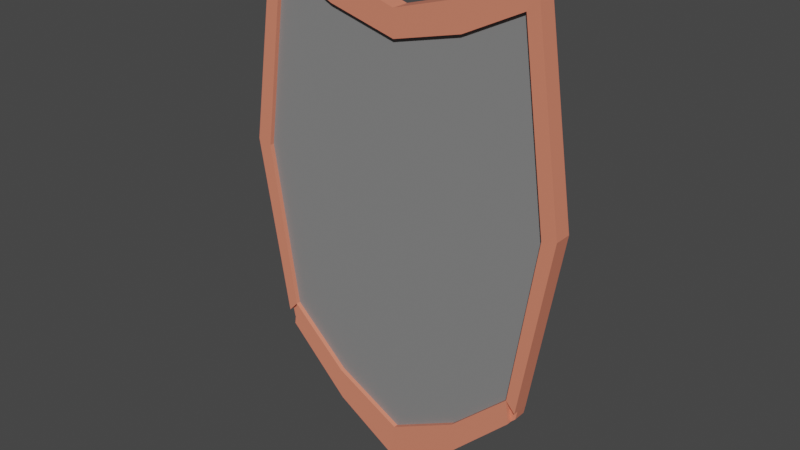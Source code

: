 # Source: Shield.blend  (saved by Blender 2.80.75; exported with 4.5.12 LTS)
import bpy
from mathutils import Matrix  # noqa: F401  (used for matrix-valued properties, if any)

bpy.ops.wm.read_factory_settings(use_empty=True)
scene = bpy.context.scene
scene.name = 'Scene'

# ---- collections
col_collection = bpy.data.collections.new('Collection'); scene.collection.children.link(col_collection)

# ---- materials (node trees are filled in below, after node groups)
mat_wood = bpy.data.materials.new('Wood')
mat_wood.alpha_threshold = 0.0
mat_wood.use_transparent_shadow = False
mat_wood.line_color = (0.0, 0.0, 0.0, 1.0)
mat_shield = bpy.data.materials.new('Shield')
mat_shield.use_transparent_shadow = False

# ---- material node trees
mat_wood.use_nodes = True; mat_wood.node_tree.nodes.clear()
_N = mat_wood.node_tree.nodes; _L = mat_wood.node_tree.links
n0 = _N.new('ShaderNodeOutputMaterial'); n0.name = 'Material Output'; n0.location = (300, 300)
n1 = _N.new('ShaderNodeBsdfPrincipled'); n1.name = 'Principled BSDF'; n1.location = (10, 300)
n1.distribution = 'GGX'
n1.subsurface_method = 'BURLEY'
n1.inputs[0].default_value = (0.8, 0.2403, 0.1493, 1.0)
n1.inputs[2].default_value = 0.4
n1.inputs[3].default_value = 1.45
n1.inputs[27].default_value = (0.0, 0.0, 0.0, 1.0)
n1.inputs[28].default_value = 1.0
_L.new(n1.outputs[0], n0.inputs[0])
n0.is_active_output = True
mat_shield.use_nodes = True; mat_shield.node_tree.nodes.clear()
_N = mat_shield.node_tree.nodes; _L = mat_shield.node_tree.links
n0 = _N.new('ShaderNodeOutputMaterial'); n0.name = 'Material Output'; n0.location = (300, 300)
n1 = _N.new('ShaderNodeBsdfPrincipled'); n1.name = 'Principled BSDF'; n1.location = (10, 300)
n1.distribution = 'GGX'
n1.subsurface_method = 'BURLEY'
n1.inputs[0].default_value = (0.233, 0.233, 0.233, 1.0)
n1.inputs[3].default_value = 1.45
n1.inputs[27].default_value = (0.0, 0.0, 0.0, 1.0)
n1.inputs[28].default_value = 1.0
_L.new(n1.outputs[0], n0.inputs[0])
n0.is_active_output = True

# ---- world
world_world = bpy.data.worlds.new('World'); scene.world = world_world
world_world.use_nodes = True; world_world.node_tree.nodes.clear()
_N = world_world.node_tree.nodes; _L = world_world.node_tree.links
n0 = _N.new('ShaderNodeOutputWorld'); n0.name = 'World Output'; n0.location = (300, 300)
n1 = _N.new('ShaderNodeBackground'); n1.name = 'Background'; n1.location = (10, 300)
n1.inputs[0].default_value = (0.05088, 0.05088, 0.05088, 1.0)
_L.new(n1.outputs[0], n0.inputs[0])
n0.is_active_output = True
world_world.color = (0.05088, 0.05088, 0.05088)
world_world.use_sun_shadow = False
world_world.sun_shadow_jitter_overblur = 0.0

# ---- meshes
me_cube = bpy.data.meshes.new('Cube')
me_cube.from_pydata([(-0.4501, 0.01717, 0.1344), (-0.4501, -0.01717, 0.1344), (-0.182, 0.01717, -0.5539), (-0.3641, 2.167e-10, -0.3725), (-0.3641, 0.01717, 0.7067), (-0.3641, 0.01717, -0.3725), (-0.3641, -0.01717, 0.7067), (-0.3641, -0.01717, -0.3725), (0.0, 0.01717, -0.665), (0.0, -0.01717, 0.5586), (0.0, -0.01717, -0.665), (0.0, 0.01717, 0.5586), (-0.182, -0.01717, 0.6118), (-0.3641, 2.167e-10, 0.7067), (-0.182, -0.01717, -0.5539), (-0.182, 0.01717, 0.6118), (0.0, 0.01717, 0.02756), (0.0, 2.167e-10, -0.665), (0.0, -0.01717, 0.02756), (0.0, 2.167e-10, 0.5586), (-0.182, 2.167e-10, -0.5539), (-0.1849, 0.01717, 0.04801), (-0.4501, -1.854e-09, 0.1344), (-0.1849, -0.01717, 0.04801), (-0.182, 2.167e-10, 0.6118), (-0.3687, -0.01717, -0.3484), (-0.3687, 0.01717, -0.3484), (0.0, 0.01717, -0.6303), (0.0, -0.01779, -0.5657), (-0.1816, 0.01717, -0.5228), (-0.3687, 2.854e-10, -0.3484), (-0.1851, -0.01779, -0.4682), (-0.3519, 0.01717, -0.3847), (-0.3519, 0.01717, 0.7004), (-0.3519, -0.01717, 0.7004), (-0.3519, -0.01717, -0.3847), (-0.3519, 2.167e-10, -0.3847), (-0.4312, 0.01717, 0.1317), (-0.4112, -0.01779, 0.1248), (-0.3519, 2.167e-10, 0.7004), (-0.3432, -0.01779, -0.3209), (-0.3561, 0.01717, -0.3601), (-0.3685, -0.01717, 0.6778), (-0.3685, 0.01717, 0.6778), (0.0, 0.01717, 0.5329), (0.0, -0.01779, 0.4883), (-0.1817, 0.01717, 0.5854), (-0.3685, 2.833e-10, 0.6778), (-0.1851, -0.01779, 0.536), (-0.356, 0.01717, 0.6716), (-0.3431, -0.01779, 0.614), (-0.3685, -0.03036, 0.6778), (-0.3641, -0.03036, 0.7067), (-0.3687, -0.03036, -0.3484), (-0.4501, -0.03036, 0.1344), (-0.3519, -0.03036, 0.7004), (-0.3519, -0.03036, -0.3847), (-0.182, -0.03036, -0.5539), (0.0, -0.03036, 0.5586), (-0.182, -0.03036, 0.6118), (0.0, -0.03036, -0.665), (0.0, -0.02974, -0.5657), (-0.4112, -0.02974, 0.1248), (-0.1851, -0.02974, -0.4682), (-0.3432, -0.02974, -0.3209), (-0.3431, -0.02974, 0.614), (0.0, -0.02974, 0.4883), (-0.1851, -0.02974, 0.536)], [], [(39, 13, 6, 34), (9, 12, 59, 58), (47, 13, 4, 43), (32, 2, 20, 36), (29, 21, 16, 27), (41, 37, 21, 29), (46, 15, 11, 44), (20, 17, 10, 14), (36, 20, 14, 35), (2, 8, 17, 20), (49, 33, 15, 46), (30, 22, 0, 26), (25, 1, 22, 30), (42, 6, 13, 47), (40, 38, 62, 64), (28, 18, 23, 31), (6, 42, 51, 52), (19, 24, 12, 9), (11, 15, 24, 19), (33, 4, 13, 39), (42, 1, 54, 51), (35, 40, 25, 7), (7, 25, 30, 3), (3, 30, 26, 5), (32, 41, 29, 2), (2, 29, 27, 8), (5, 26, 41, 32), (40, 35, 56, 64), (15, 33, 39, 24), (31, 23, 38, 40), (43, 4, 33, 49), (3, 36, 35, 7), (26, 0, 37, 41), (5, 32, 36, 3), (38, 50, 65, 62), (24, 39, 34, 12), (23, 48, 50, 38), (0, 43, 49, 37), (18, 45, 48, 23), (1, 42, 47, 22), (37, 49, 46, 21), (21, 46, 44, 16), (22, 47, 43, 0), (25, 40, 64, 53), (65, 55, 52, 51), (64, 62, 54, 53), (66, 58, 59, 67), (60, 61, 63, 57), (57, 63, 64, 56), (67, 59, 55, 65), (62, 65, 51, 54), (1, 25, 53, 54), (50, 48, 67, 65), (31, 40, 64, 63), (34, 6, 52, 55), (48, 45, 66, 67), (14, 10, 60, 57), (28, 31, 63, 61), (35, 14, 57, 56), (12, 34, 55, 59)])
me_cube.polygons.foreach_set('material_index', [0, 0, 0, 0, 0, 0, 0, 0, 0, 0, 0, 0, 0, 0, 0, 1, 0, 0, 0, 0, 0, 0, 0, 0, 0, 0, 0, 0, 0, 1, 0, 0, 0, 0, 0, 0, 1, 0, 1, 0, 0, 0, 0, 0, 0, 0, 0, 0, 0, 0, 0, 0, 0, 0, 0, 0, 0, 0, 0, 0])
_uv = me_cube.uv_layers.new(name='UVMap')
_uv.uv.foreach_set('vector', [0.6208, 0.125, 0.625, 0.125, 0.625, 0.25, 0.6208, 0.25, 0.5, 0.25, 0.5625, 0.25, 0.5625, 0.25, 0.5, 0.25, 0.6189, 0.625, 0.625, 0.625, 0.625, 0.75, 0.6189, 0.75, 0.3792, 0.75, 0.4375, 0.75, 0.4375, 0.875, 0.3792, 0.875, 0.6313, 0.5625, 0.75, 0.5625, 0.75, 0.625, 0.6313, 0.625, 0.6313, 0.5042, 0.75, 0.5042, 0.75, 0.5625, 0.6313, 0.5625, 0.8689, 0.5625, 0.875, 0.5625, 0.875, 0.625, 0.8689, 0.625, 0.4375, 0.875, 0.5, 0.875, 0.5, 1.0, 0.4375, 1.0, 0.3792, 0.875, 0.4375, 0.875, 0.4375, 1.0, 0.3792, 1.0, 0.4375, 0.75, 0.5, 0.75, 0.5, 0.875, 0.4375, 0.875, 0.8689, 0.5042, 0.875, 0.5042, 0.875, 0.5625, 0.8689, 0.5625, 0.3813, 0.625, 0.5, 0.625, 0.5, 0.75, 0.3812, 0.75, 0.3813, 0.5, 0.5, 0.5, 0.5, 0.625, 0.3813, 0.625, 0.6189, 0.5, 0.625, 0.5, 0.625, 0.625, 0.6189, 0.625, 0.3813, 0.4958, 0.5, 0.4958, 0.5, 0.4958, 0.3813, 0.4958, 0.3812, 0.375, 0.5, 0.375, 0.5, 0.4375, 0.3812, 0.4375, 0.625, 0.5, 0.6189, 0.5, 0.6189, 0.5, 0.625, 0.5, 0.5, 0.125, 0.5625, 0.125, 0.5625, 0.25, 0.5, 0.25, 0.5, 0.0, 0.5625, 0.0, 0.5625, 0.125, 0.5, 0.125, 0.6208, 0.0, 0.625, 0.0, 0.625, 0.125, 0.6208, 0.125, 0.6189, 0.5, 0.5, 0.5, 0.5, 0.5, 0.6189, 0.5, 0.375, 0.4958, 0.3813, 0.4958, 0.3813, 0.5, 0.375, 0.5, 0.375, 0.5, 0.3813, 0.5, 0.3813, 0.625, 0.375, 0.625, 0.375, 0.625, 0.3813, 0.625, 0.3812, 0.75, 0.375, 0.75, 0.625, 0.5042, 0.6313, 0.5042, 0.6313, 0.5625, 0.625, 0.5625, 0.625, 0.5625, 0.6313, 0.5625, 0.6313, 0.625, 0.625, 0.625, 0.625, 0.5, 0.6313, 0.5, 0.6313, 0.5042, 0.625, 0.5042, 0.3813, 0.4958, 0.375, 0.4958, 0.375, 0.4958, 0.3813, 0.4958, 0.5625, 0.0, 0.6208, 0.0, 0.6208, 0.125, 0.5625, 0.125, 0.3812, 0.4375, 0.5, 0.4375, 0.5, 0.4958, 0.3813, 0.4958, 0.8689, 0.5, 0.875, 0.5, 0.875, 0.5042, 0.8689, 0.5042, 0.375, 0.875, 0.3792, 0.875, 0.3792, 1.0, 0.375, 1.0, 0.6313, 0.5, 0.75, 0.5, 0.75, 0.5042, 0.6313, 0.5042, 0.375, 0.75, 0.3792, 0.75, 0.3792, 0.875, 0.375, 0.875, 0.5, 0.4958, 0.6189, 0.4958, 0.6189, 0.4958, 0.5, 0.4958, 0.5625, 0.125, 0.6208, 0.125, 0.6208, 0.25, 0.5625, 0.25, 0.5, 0.4375, 0.6189, 0.4375, 0.6189, 0.4958, 0.5, 0.4958, 0.75, 0.5, 0.8689, 0.5, 0.8689, 0.5042, 0.75, 0.5042, 0.5, 0.375, 0.6189, 0.375, 0.6189, 0.4375, 0.5, 0.4375, 0.5, 0.5, 0.6189, 0.5, 0.6189, 0.625, 0.5, 0.625, 0.75, 0.5042, 0.8689, 0.5042, 0.8689, 0.5625, 0.75, 0.5625, 0.75, 0.5625, 0.8689, 0.5625, 0.8689, 0.625, 0.75, 0.625, 0.5, 0.625, 0.6189, 0.625, 0.6189, 0.75, 0.5, 0.75, 0.3813, 0.5, 0.3813, 0.4958, 0.3813, 0.4958, 0.3813, 0.5, 0.6189, 0.4958, 0.625, 0.4958, 0.625, 0.5, 0.6189, 0.5, 0.3813, 0.4958, 0.5, 0.4958, 0.5, 0.5, 0.3813, 0.5, 0.6189, 0.375, 0.625, 0.375, 0.625, 0.4375, 0.6189, 0.4375, 0.375, 0.375, 0.3812, 0.375, 0.3812, 0.4375, 0.375, 0.4375, 0.375, 0.4375, 0.3812, 0.4375, 0.3813, 0.4958, 0.375, 0.4958, 0.6189, 0.4375, 0.625, 0.4375, 0.625, 0.4958, 0.6189, 0.4958, 0.5, 0.4958, 0.6189, 0.4958, 0.6189, 0.5, 0.5, 0.5, 0.5, 0.5, 0.3813, 0.5, 0.3813, 0.5, 0.5, 0.5, 0.6189, 0.4958, 0.6189, 0.4375, 0.6189, 0.4375, 0.6189, 0.4958, 0.3812, 0.4375, 0.3813, 0.4958, 0.3813, 0.4958, 0.3812, 0.4375, 0.6208, 0.25, 0.625, 0.25, 0.625, 0.25, 0.6208, 0.25, 0.6189, 0.4375, 0.6189, 0.375, 0.6189, 0.375, 0.6189, 0.4375, 0.4375, 1.0, 0.5, 1.0, 0.5, 1.0, 0.4375, 1.0, 0.3812, 0.375, 0.3812, 0.4375, 0.3812, 0.4375, 0.3812, 0.375, 0.3792, 1.0, 0.4375, 1.0, 0.4375, 1.0, 0.3792, 1.0, 0.5625, 0.25, 0.6208, 0.25, 0.6208, 0.25, 0.5625, 0.25])
me_cube.materials.append(mat_wood)
me_cube.materials.append(mat_shield)
me_cube.use_remesh_preserve_volume = False
me_cube.use_remesh_preserve_attributes = False
me_cube.use_mirror_vertex_groups = False
me_cube.update()

# ---- objects
ob_cube = bpy.data.objects.new('Cube', me_cube)

# ---- transforms, parenting, visibility, modifiers, constraints
ob_cube.location = (0.0, 0.0, 0.0)
ob_cube.lock_rotations_4d = False
ob_cube.empty_display_type = 'ARROWS'
ob_cube.lineart.crease_threshold = 0.0
_m = ob_cube.modifiers.new('Mirror', 'MIRROR')
_m.use_clip = True

# ---- collection membership
col_collection.objects.link(ob_cube)

# ---- scene / render settings (as saved in the file)
scene.frame_start = 1; scene.frame_end = 250; scene.frame_set(1)
scene.render.engine = 'BLENDER_EEVEE_NEXT'
scene.cycles.use_denoising = False
scene.cycles.samples = 128
scene.cycles.sampling_pattern = 'TABULATED_SOBOL'
scene.cycles.use_adaptive_sampling = False
scene.cycles.use_light_tree = False
scene.view_settings.view_transform = 'Filmic'
bpy.context.view_layer.update()

# ---- added for rendering (the .blend has no active camera and no usable light): camera, sun
cam_auto = bpy.data.cameras.new('AutoCamera')
cam_auto.lens = 50.0
cam_auto.sensor_width = 36.0
cam_auto.clip_end = 1000.0
ob_auto_camera = bpy.data.objects.new('AutoCamera', cam_auto)
scene.collection.objects.link(ob_auto_camera)
ob_auto_camera.location = (1.51867, -1.829, 1.23583)
ob_auto_camera.rotation_euler = (1.09748, -7.21219e-08, 0.694738)
scene.camera = ob_auto_camera
light_auto_sun = bpy.data.lights.new('AutoSun', 'SUN')
light_auto_sun.energy = 3.0
light_auto_sun.angle = 0.0523599
ob_auto_sun = bpy.data.objects.new('AutoSun', light_auto_sun)
scene.collection.objects.link(ob_auto_sun)
ob_auto_sun.rotation_euler = (0.872665, 0.174533, 0.523599)
bpy.context.view_layer.update()
